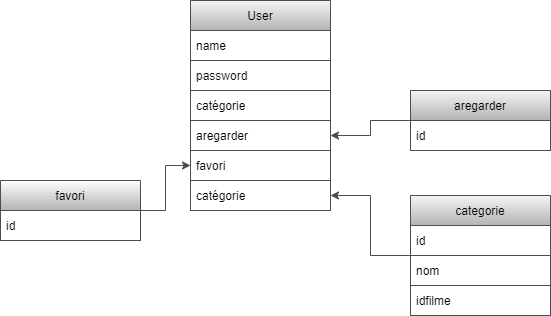

The diagram above was exported from draw.io. Its source (the exported page's mxGraphModel, read from the mxfile embedded in the PNG):
<mxGraphModel dx="1422" dy="754" grid="1" gridSize="10" guides="1" tooltips="1" connect="1" arrows="1" fold="1" page="1" pageScale="1" pageWidth="827" pageHeight="1169" math="0" shadow="0">
  <root>
    <mxCell id="0" />
    <mxCell id="1" parent="0" />
    <mxCell id="125jeNvYl7BdpuyHqJka-1" value="User" style="swimlane;fontStyle=0;childLayout=stackLayout;horizontal=1;startSize=30;horizontalStack=0;resizeParent=1;resizeParentMax=0;resizeLast=0;collapsible=1;marginBottom=0;fillColor=#f5f5f5;strokeColor=#4D4D4D;gradientColor=#b3b3b3;backgroundOutline=1;sketch=0;" parent="1" vertex="1">
      <mxGeometry x="340" y="330" width="140" height="210" as="geometry" />
    </mxCell>
    <mxCell id="125jeNvYl7BdpuyHqJka-2" value="name   " style="text;strokeColor=#4D4D4D;fillColor=default;align=left;verticalAlign=middle;spacingLeft=4;spacingRight=4;overflow=hidden;points=[[0,0.5],[1,0.5]];portConstraint=eastwest;rotatable=0;backgroundOutline=1;sketch=0;" parent="125jeNvYl7BdpuyHqJka-1" vertex="1">
      <mxGeometry y="30" width="140" height="30" as="geometry" />
    </mxCell>
    <mxCell id="125jeNvYl7BdpuyHqJka-3" value="password" style="text;strokeColor=#4D4D4D;fillColor=default;align=left;verticalAlign=middle;spacingLeft=4;spacingRight=4;overflow=hidden;points=[[0,0.5],[1,0.5]];portConstraint=eastwest;rotatable=0;backgroundOutline=1;sketch=0;" parent="125jeNvYl7BdpuyHqJka-1" vertex="1">
      <mxGeometry y="60" width="140" height="30" as="geometry" />
    </mxCell>
    <mxCell id="125jeNvYl7BdpuyHqJka-18" value="catégorie" style="text;strokeColor=#4D4D4D;fillColor=default;align=left;verticalAlign=middle;spacingLeft=4;spacingRight=4;overflow=hidden;points=[[0,0.5],[1,0.5]];portConstraint=eastwest;rotatable=0;backgroundOutline=1;sketch=0;" parent="125jeNvYl7BdpuyHqJka-1" vertex="1">
      <mxGeometry y="90" width="140" height="30" as="geometry" />
    </mxCell>
    <mxCell id="125jeNvYl7BdpuyHqJka-17" value="aregarder" style="text;strokeColor=#4D4D4D;fillColor=default;align=left;verticalAlign=middle;spacingLeft=4;spacingRight=4;overflow=hidden;points=[[0,0.5],[1,0.5]];portConstraint=eastwest;rotatable=0;backgroundOutline=1;sketch=0;" parent="125jeNvYl7BdpuyHqJka-1" vertex="1">
      <mxGeometry y="120" width="140" height="30" as="geometry" />
    </mxCell>
    <mxCell id="125jeNvYl7BdpuyHqJka-19" value="favori" style="text;strokeColor=#4D4D4D;fillColor=default;align=left;verticalAlign=middle;spacingLeft=4;spacingRight=4;overflow=hidden;points=[[0,0.5],[1,0.5]];portConstraint=eastwest;rotatable=0;backgroundOutline=1;sketch=0;" parent="125jeNvYl7BdpuyHqJka-1" vertex="1">
      <mxGeometry y="150" width="140" height="30" as="geometry" />
    </mxCell>
    <mxCell id="125jeNvYl7BdpuyHqJka-4" value="catégorie" style="text;strokeColor=#4D4D4D;fillColor=default;align=left;verticalAlign=middle;spacingLeft=4;spacingRight=4;overflow=hidden;points=[[0,0.5],[1,0.5]];portConstraint=eastwest;rotatable=0;backgroundOutline=1;sketch=0;" parent="125jeNvYl7BdpuyHqJka-1" vertex="1">
      <mxGeometry y="180" width="140" height="30" as="geometry" />
    </mxCell>
    <mxCell id="125jeNvYl7BdpuyHqJka-22" style="edgeStyle=orthogonalEdgeStyle;rounded=0;orthogonalLoop=1;jettySize=auto;html=1;backgroundOutline=1;sketch=0;strokeColor=#4D4D4D;labelBackgroundColor=#FFFFFF;" parent="1" source="125jeNvYl7BdpuyHqJka-5" target="125jeNvYl7BdpuyHqJka-19" edge="1">
      <mxGeometry relative="1" as="geometry" />
    </mxCell>
    <mxCell id="125jeNvYl7BdpuyHqJka-5" value="favori" style="swimlane;fontStyle=0;childLayout=stackLayout;horizontal=1;startSize=30;horizontalStack=0;resizeParent=1;resizeParentMax=0;resizeLast=0;collapsible=1;marginBottom=0;fillColor=#FFFFFF;gradientColor=#b3b3b3;strokeColor=#4D4D4D;shadow=0;swimlaneLine=1;backgroundOutline=1;sketch=0;" parent="1" vertex="1">
      <mxGeometry x="150" y="510" width="140" height="60" as="geometry" />
    </mxCell>
    <mxCell id="125jeNvYl7BdpuyHqJka-7" value="id" style="text;strokeColor=#4D4D4D;fillColor=default;align=left;verticalAlign=middle;spacingLeft=4;spacingRight=4;overflow=hidden;points=[[0,0.5],[1,0.5]];portConstraint=eastwest;rotatable=0;backgroundOutline=1;sketch=0;" parent="125jeNvYl7BdpuyHqJka-5" vertex="1">
      <mxGeometry y="30" width="140" height="30" as="geometry" />
    </mxCell>
    <mxCell id="125jeNvYl7BdpuyHqJka-20" style="edgeStyle=orthogonalEdgeStyle;rounded=0;orthogonalLoop=1;jettySize=auto;html=1;backgroundOutline=1;sketch=0;strokeColor=#4D4D4D;labelBackgroundColor=#FFFFFF;" parent="1" source="125jeNvYl7BdpuyHqJka-9" target="125jeNvYl7BdpuyHqJka-17" edge="1">
      <mxGeometry relative="1" as="geometry" />
    </mxCell>
    <mxCell id="125jeNvYl7BdpuyHqJka-9" value="aregarder" style="swimlane;fontStyle=0;childLayout=stackLayout;horizontal=1;startSize=30;horizontalStack=0;resizeParent=1;resizeParentMax=0;resizeLast=0;collapsible=1;marginBottom=0;fillColor=#f5f5f5;gradientColor=#b3b3b3;strokeColor=#4D4D4D;backgroundOutline=1;sketch=0;" parent="1" vertex="1">
      <mxGeometry x="560" y="420" width="140" height="60" as="geometry" />
    </mxCell>
    <mxCell id="125jeNvYl7BdpuyHqJka-10" value="id" style="text;strokeColor=#4D4D4D;fillColor=default;align=left;verticalAlign=middle;spacingLeft=4;spacingRight=4;overflow=hidden;points=[[0,0.5],[1,0.5]];portConstraint=eastwest;rotatable=0;backgroundOutline=1;sketch=0;labelBackgroundColor=#FFFFFF;labelBorderColor=none;" parent="125jeNvYl7BdpuyHqJka-9" vertex="1">
      <mxGeometry y="30" width="140" height="30" as="geometry" />
    </mxCell>
    <mxCell id="125jeNvYl7BdpuyHqJka-21" style="edgeStyle=orthogonalEdgeStyle;rounded=0;orthogonalLoop=1;jettySize=auto;html=1;backgroundOutline=1;sketch=0;strokeColor=#4D4D4D;labelBackgroundColor=#FFFFFF;" parent="1" source="125jeNvYl7BdpuyHqJka-13" target="125jeNvYl7BdpuyHqJka-4" edge="1">
      <mxGeometry relative="1" as="geometry" />
    </mxCell>
    <mxCell id="125jeNvYl7BdpuyHqJka-13" value="categorie" style="swimlane;fontStyle=0;childLayout=stackLayout;horizontal=1;startSize=30;horizontalStack=0;resizeParent=1;resizeParentMax=0;resizeLast=0;collapsible=1;marginBottom=0;fillColor=#f5f5f5;gradientColor=#b3b3b3;strokeColor=#4D4D4D;backgroundOutline=1;sketch=0;" parent="1" vertex="1">
      <mxGeometry x="560" y="525" width="140" height="120" as="geometry" />
    </mxCell>
    <mxCell id="125jeNvYl7BdpuyHqJka-14" value="id" style="text;strokeColor=#4D4D4D;fillColor=default;align=left;verticalAlign=middle;spacingLeft=4;spacingRight=4;overflow=hidden;points=[[0,0.5],[1,0.5]];portConstraint=eastwest;rotatable=0;backgroundOutline=1;sketch=0;" parent="125jeNvYl7BdpuyHqJka-13" vertex="1">
      <mxGeometry y="30" width="140" height="30" as="geometry" />
    </mxCell>
    <mxCell id="125jeNvYl7BdpuyHqJka-15" value="nom" style="text;strokeColor=#4D4D4D;fillColor=default;align=left;verticalAlign=middle;spacingLeft=4;spacingRight=4;overflow=hidden;points=[[0,0.5],[1,0.5]];portConstraint=eastwest;rotatable=0;backgroundOutline=1;sketch=0;" parent="125jeNvYl7BdpuyHqJka-13" vertex="1">
      <mxGeometry y="60" width="140" height="30" as="geometry" />
    </mxCell>
    <mxCell id="125jeNvYl7BdpuyHqJka-23" value="idfilme" style="text;strokeColor=#4D4D4D;fillColor=default;align=left;verticalAlign=middle;spacingLeft=4;spacingRight=4;overflow=hidden;points=[[0,0.5],[1,0.5]];portConstraint=eastwest;rotatable=0;backgroundOutline=1;sketch=0;" parent="125jeNvYl7BdpuyHqJka-13" vertex="1">
      <mxGeometry y="90" width="140" height="30" as="geometry" />
    </mxCell>
  </root>
</mxGraphModel>